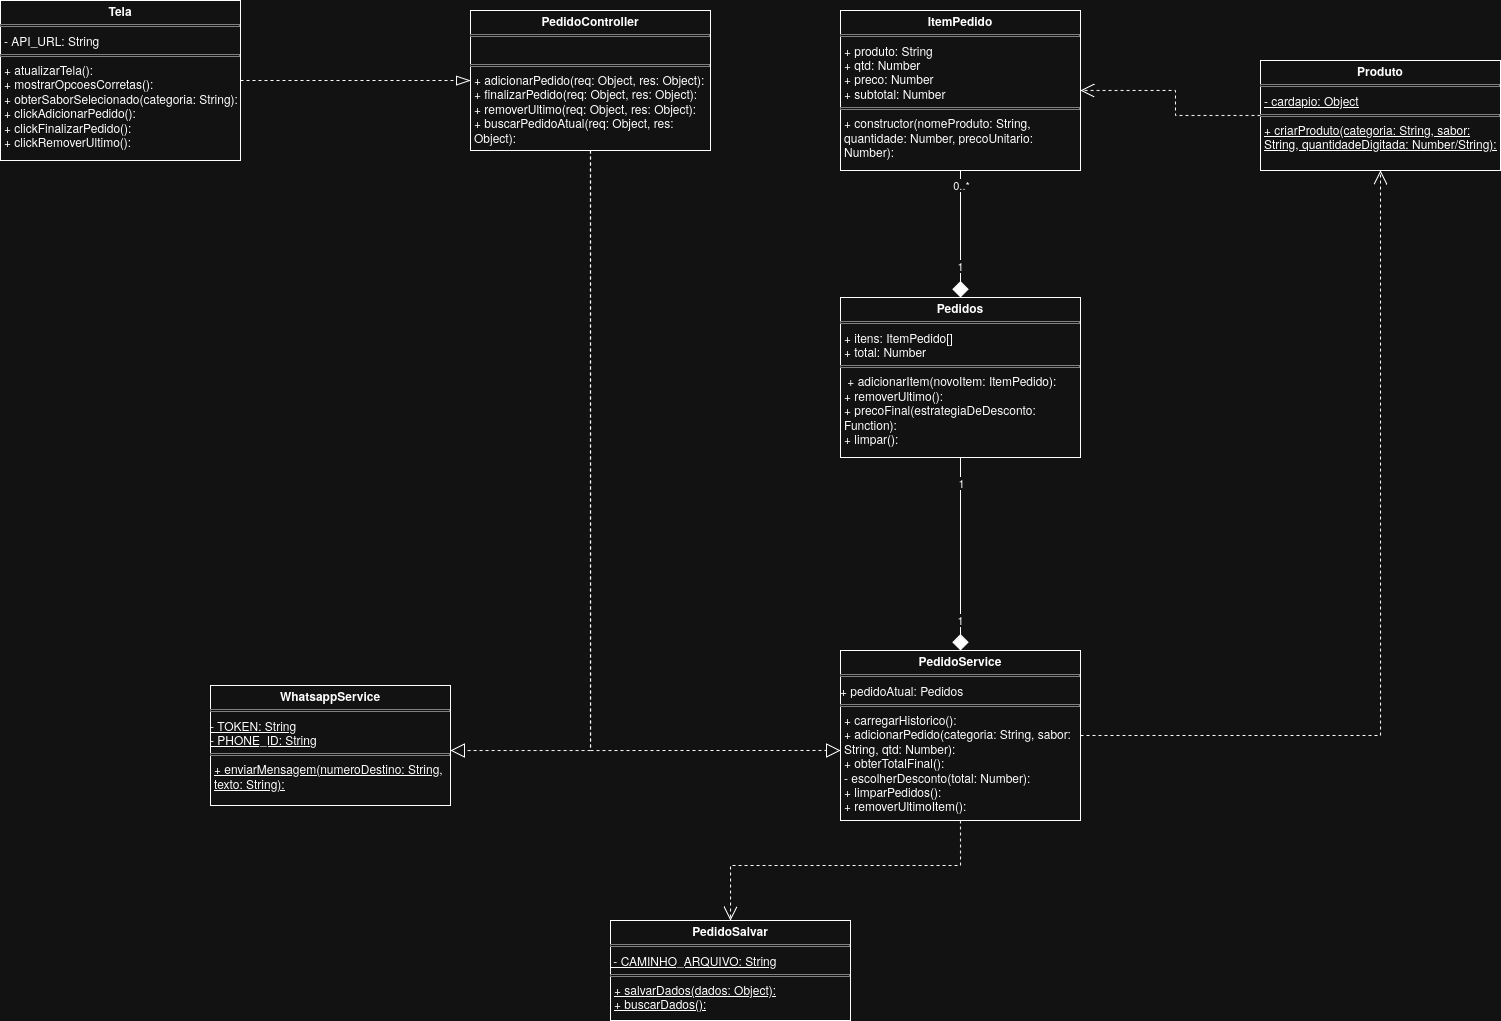

The diagram above was exported from draw.io. Its source (the exported page's mxGraphModel, read from the mxfile embedded in the PNG):
<mxGraphModel dx="1645" dy="1019" grid="1" gridSize="10" guides="1" tooltips="1" connect="1" arrows="1" fold="1" page="1" pageScale="1" pageWidth="2336" pageHeight="1654" math="0" shadow="0">
  <root>
    <mxCell id="0" />
    <mxCell id="1" parent="0" />
    <mxCell id="Ay9RjpmpLwsl4mq5Pq2y-6" edge="1" parent="1" source="sKwYN8SoL3qk2F1ov-4Z-1" style="edgeStyle=orthogonalEdgeStyle;rounded=0;orthogonalLoop=1;jettySize=auto;html=1;dashed=1;endArrow=blockThin;endFill=0;endSize=12;" target="sKwYN8SoL3qk2F1ov-4Z-2">
      <mxGeometry relative="1" as="geometry" />
    </mxCell>
    <mxCell id="sKwYN8SoL3qk2F1ov-4Z-1" parent="1" style="verticalAlign=top;align=left;overflow=fill;html=1;whiteSpace=wrap;" value="&lt;p style=&quot;margin:0px;margin-top:4px;text-align:center;&quot;&gt;&lt;b&gt;Tela&lt;/b&gt;&lt;/p&gt;&lt;hr size=&quot;1&quot; style=&quot;border-style:solid;&quot;&gt;&lt;p style=&quot;margin:0px;margin-left:4px;&quot;&gt;- API_URL: String&lt;/p&gt;&lt;hr size=&quot;1&quot; style=&quot;border-style:solid;&quot;&gt;&lt;p style=&quot;margin:0px;margin-left:4px;&quot;&gt;+ atualizarTela():&lt;br&gt;+ mostrarOpcoesCorretas():&lt;/p&gt;&lt;p style=&quot;margin:0px;margin-left:4px;&quot;&gt;+ obterSaborSelecionado(categoria: String):&lt;/p&gt;&lt;p style=&quot;margin:0px;margin-left:4px;&quot;&gt;+ clickAdicionarPedido():&lt;/p&gt;&lt;p style=&quot;margin:0px;margin-left:4px;&quot;&gt;+ clickFinalizarPedido():&lt;/p&gt;&lt;p style=&quot;margin:0px;margin-left:4px;&quot;&gt;+ clickRemoverUltimo():&lt;/p&gt;" vertex="1">
      <mxGeometry height="160" width="240" x="190" y="430" as="geometry" />
    </mxCell>
    <mxCell id="Ay9RjpmpLwsl4mq5Pq2y-7" edge="1" parent="1" source="sKwYN8SoL3qk2F1ov-4Z-2" style="edgeStyle=orthogonalEdgeStyle;rounded=0;orthogonalLoop=1;jettySize=auto;html=1;entryX=1;entryY=0.542;entryDx=0;entryDy=0;entryPerimeter=0;exitX=0.5;exitY=1;exitDx=0;exitDy=0;endArrow=block;endFill=0;dashed=1;endSize=12;" target="Ay9RjpmpLwsl4mq5Pq2y-2">
      <mxGeometry relative="1" as="geometry">
        <mxPoint x="799.9999999999998" y="599.9955172413793" as="sourcePoint" />
        <mxPoint x="780.72" y="1275.83" as="targetPoint" />
      </mxGeometry>
    </mxCell>
    <mxCell id="sKwYN8SoL3qk2F1ov-4Z-2" parent="1" style="verticalAlign=top;align=left;overflow=fill;html=1;whiteSpace=wrap;" value="&lt;p style=&quot;margin:0px;margin-top:4px;text-align:center;&quot;&gt;&lt;b&gt;PedidoController&lt;/b&gt;&lt;/p&gt;&lt;hr size=&quot;1&quot; style=&quot;border-style:solid;&quot;&gt;&lt;p style=&quot;margin:0px;margin-left:4px;&quot;&gt;&lt;br&gt;&lt;/p&gt;&lt;hr size=&quot;1&quot; style=&quot;border-style:solid;&quot;&gt;&lt;p style=&quot;margin:0px;margin-left:4px;&quot;&gt;+ adicionarPedido(req: Object, res: Object):&lt;/p&gt;&lt;p style=&quot;margin:0px;margin-left:4px;&quot;&gt;+ finalizarPedido(req: Object, res: Object):&lt;/p&gt;&lt;p style=&quot;margin:0px;margin-left:4px;&quot;&gt;+ removerUltimo(req: Object, res: Object):&lt;/p&gt;&lt;p style=&quot;margin:0px;margin-left:4px;&quot;&gt;+ buscarPedidoAtual(req: Object, res: Object):&lt;/p&gt;" vertex="1">
      <mxGeometry height="140" width="240" x="660" y="440" as="geometry" />
    </mxCell>
    <mxCell id="Ay9RjpmpLwsl4mq5Pq2y-12" edge="1" parent="1" source="sKwYN8SoL3qk2F1ov-4Z-3" style="edgeStyle=orthogonalEdgeStyle;rounded=0;orthogonalLoop=1;jettySize=auto;html=1;entryX=1;entryY=0.5;entryDx=0;entryDy=0;endArrow=open;endFill=0;dashed=1;endSize=12;" target="sKwYN8SoL3qk2F1ov-4Z-4">
      <mxGeometry relative="1" as="geometry" />
    </mxCell>
    <mxCell id="sKwYN8SoL3qk2F1ov-4Z-3" parent="1" style="verticalAlign=top;align=left;overflow=fill;html=1;whiteSpace=wrap;" value="&lt;p style=&quot;margin:0px;margin-top:4px;text-align:center;&quot;&gt;&lt;b&gt;Produto&lt;/b&gt;&lt;/p&gt;&lt;hr size=&quot;1&quot; style=&quot;border-style:solid;&quot;&gt;&lt;p style=&quot;margin:0px;margin-left:4px;&quot;&gt;&lt;u&gt;- cardapio: Object&lt;/u&gt;&lt;/p&gt;&lt;hr size=&quot;1&quot; style=&quot;border-style:solid;&quot;&gt;&lt;p style=&quot;margin:0px;margin-left:4px;&quot;&gt;&lt;u&gt;+ criarProduto(categoria: String, sabor: String, quantidadeDigitada: Number/String):&lt;/u&gt;&lt;/p&gt;" vertex="1">
      <mxGeometry height="110" width="240" x="1450" y="490" as="geometry" />
    </mxCell>
    <mxCell id="sKwYN8SoL3qk2F1ov-4Z-4" parent="1" style="verticalAlign=top;align=left;overflow=fill;html=1;whiteSpace=wrap;" value="&lt;p style=&quot;margin:0px;margin-top:4px;text-align:center;&quot;&gt;&lt;b&gt;ItemPedido&lt;/b&gt;&lt;/p&gt;&lt;hr size=&quot;1&quot; style=&quot;border-style:solid;&quot;&gt;&lt;p style=&quot;margin:0px;margin-left:4px;&quot;&gt;+ produto: String&lt;/p&gt;&lt;p style=&quot;margin:0px;margin-left:4px;&quot;&gt;+ qtd: Number&lt;br&gt;+ preco: Number&lt;br&gt;+ subtotal: Number&lt;/p&gt;&lt;hr size=&quot;1&quot; style=&quot;border-style:solid;&quot;&gt;&lt;p style=&quot;margin:0px;margin-left:4px;&quot;&gt;+ constructor(nomeProduto: String, quantidade: Number, precoUnitario: Number):&lt;/p&gt;" vertex="1">
      <mxGeometry height="160" width="240" x="1030" y="440" as="geometry" />
    </mxCell>
    <mxCell id="Ay9RjpmpLwsl4mq5Pq2y-5" edge="1" parent="1" source="sKwYN8SoL3qk2F1ov-4Z-4" style="edgeStyle=orthogonalEdgeStyle;rounded=0;orthogonalLoop=1;jettySize=auto;html=1;exitX=0.5;exitY=1;exitDx=0;exitDy=0;endArrow=diamond;endFill=1;entryX=0.5;entryY=0;entryDx=0;entryDy=0;endSize=14;" target="sKwYN8SoL3qk2F1ov-4Z-5">
      <mxGeometry relative="1" as="geometry">
        <mxPoint x="1220" y="660" as="targetPoint" />
      </mxGeometry>
    </mxCell>
    <mxCell id="Ay9RjpmpLwsl4mq5Pq2y-16" connectable="0" parent="Ay9RjpmpLwsl4mq5Pq2y-5" style="edgeLabel;html=1;align=center;verticalAlign=middle;resizable=0;points=[];" value="1" vertex="1">
      <mxGeometry relative="1" x="0.5094" y="-1" as="geometry">
        <mxPoint as="offset" />
      </mxGeometry>
    </mxCell>
    <mxCell id="Ay9RjpmpLwsl4mq5Pq2y-17" connectable="0" parent="Ay9RjpmpLwsl4mq5Pq2y-5" style="edgeLabel;html=1;align=center;verticalAlign=middle;resizable=0;points=[];" value="0..*" vertex="1">
      <mxGeometry relative="1" x="-0.7767" as="geometry">
        <mxPoint as="offset" />
      </mxGeometry>
    </mxCell>
    <mxCell id="sKwYN8SoL3qk2F1ov-4Z-5" parent="1" style="verticalAlign=top;align=left;overflow=fill;html=1;whiteSpace=wrap;" value="&lt;p style=&quot;margin:0px;margin-top:4px;text-align:center;&quot;&gt;&lt;b&gt;Pedidos&lt;/b&gt;&lt;/p&gt;&lt;hr size=&quot;1&quot; style=&quot;border-style:solid;&quot;&gt;&lt;p style=&quot;margin:0px;margin-left:4px;&quot;&gt;+ itens: ItemPedido[]&lt;/p&gt;&lt;p style=&quot;margin:0px;margin-left:4px;&quot;&gt;+ total: Number&lt;/p&gt;&lt;hr size=&quot;1&quot; style=&quot;border-style:solid;&quot;&gt;&lt;p style=&quot;margin:0px;margin-left:4px;&quot;&gt;&amp;nbsp;+ adicionarItem(novoItem: ItemPedido):&lt;br&gt;+ removerUltimo():&lt;br&gt;+ precoFinal(estrategiaDeDesconto: Function):&lt;br&gt;+ limpar():&amp;nbsp;&lt;/p&gt;" vertex="1">
      <mxGeometry height="160" width="240" x="1030" y="727" as="geometry" />
    </mxCell>
    <mxCell id="Ay9RjpmpLwsl4mq5Pq2y-3" edge="1" parent="1" source="sKwYN8SoL3qk2F1ov-4Z-5" style="edgeStyle=orthogonalEdgeStyle;rounded=0;orthogonalLoop=1;jettySize=auto;html=1;endArrow=diamond;endFill=1;entryX=0.5;entryY=0;entryDx=0;entryDy=0;endSize=14;" target="sKwYN8SoL3qk2F1ov-4Z-6">
      <mxGeometry relative="1" as="geometry">
        <mxPoint x="1220" y="970" as="targetPoint" />
      </mxGeometry>
    </mxCell>
    <mxCell id="Ay9RjpmpLwsl4mq5Pq2y-14" connectable="0" parent="Ay9RjpmpLwsl4mq5Pq2y-3" style="edgeLabel;html=1;align=center;verticalAlign=middle;resizable=0;points=[];" value="1" vertex="1">
      <mxGeometry relative="1" x="-0.727" as="geometry">
        <mxPoint as="offset" />
      </mxGeometry>
    </mxCell>
    <mxCell id="Ay9RjpmpLwsl4mq5Pq2y-15" connectable="0" parent="Ay9RjpmpLwsl4mq5Pq2y-3" style="edgeLabel;html=1;align=center;verticalAlign=middle;resizable=0;points=[];" value="1" vertex="1">
      <mxGeometry relative="1" x="0.8274" y="-1" as="geometry">
        <mxPoint y="-14" as="offset" />
      </mxGeometry>
    </mxCell>
    <mxCell id="Ay9RjpmpLwsl4mq5Pq2y-10" edge="1" parent="1" source="sKwYN8SoL3qk2F1ov-4Z-6" style="edgeStyle=orthogonalEdgeStyle;rounded=0;orthogonalLoop=1;jettySize=auto;html=1;entryX=1;entryY=0.5;entryDx=0;entryDy=0;exitX=1;exitY=0.5;exitDx=0;exitDy=0;endArrow=open;endFill=0;dashed=1;endSize=12;">
      <mxGeometry relative="1" as="geometry">
        <mxPoint x="1570.0000000000005" y="970.2399999999998" as="sourcePoint" />
        <mxPoint x="1570.0000000000005" y="600" as="targetPoint" />
      </mxGeometry>
    </mxCell>
    <mxCell id="sKwYN8SoL3qk2F1ov-4Z-6" parent="1" style="verticalAlign=top;align=left;overflow=fill;html=1;whiteSpace=wrap;" value="&lt;p style=&quot;margin:0px;margin-top:4px;text-align:center;&quot;&gt;&lt;b&gt;PedidoService&lt;/b&gt;&lt;/p&gt;&lt;hr size=&quot;1&quot; style=&quot;border-style:solid;&quot;&gt;+ pedidoAtual: Pedidos&lt;hr size=&quot;1&quot; style=&quot;border-style:solid;&quot;&gt;&lt;p style=&quot;margin:0px;margin-left:4px;&quot;&gt;+ carregarHistorico():&lt;br&gt;+ adicionarPedido(categoria: String, sabor: String, qtd: Number):&lt;br&gt;+ obterTotalFinal():&lt;br&gt;- escolherDesconto(total: Number):&lt;br&gt;+ limparPedidos():&lt;br&gt;+ removerUltimoItem():&lt;/p&gt;" vertex="1">
      <mxGeometry height="170" width="240" x="1030" y="1080" as="geometry" />
    </mxCell>
    <mxCell id="Ay9RjpmpLwsl4mq5Pq2y-1" parent="1" style="verticalAlign=top;align=left;overflow=fill;html=1;whiteSpace=wrap;" value="&lt;p style=&quot;margin:0px;margin-top:4px;text-align:center;&quot;&gt;&lt;b&gt;PedidoSalvar&lt;/b&gt;&lt;/p&gt;&lt;hr size=&quot;1&quot; style=&quot;border-style:solid;&quot;&gt;&lt;u&gt;&amp;nbsp;- CAMINHO_ARQUIVO: String&lt;/u&gt;&lt;hr size=&quot;1&quot; style=&quot;border-style:solid;&quot;&gt;&lt;p style=&quot;margin:0px;margin-left:4px;&quot;&gt;&lt;u&gt;+ salvarDados(dados: Object):&lt;/u&gt;&lt;/p&gt;&lt;p style=&quot;margin:0px;margin-left:4px;&quot;&gt;&lt;u&gt;+ buscarDados():&lt;/u&gt;&lt;/p&gt;" vertex="1">
      <mxGeometry height="100" width="240" x="800" y="1350" as="geometry" />
    </mxCell>
    <mxCell id="Ay9RjpmpLwsl4mq5Pq2y-2" parent="1" style="verticalAlign=top;align=left;overflow=fill;html=1;whiteSpace=wrap;" value="&lt;p style=&quot;margin:0px;margin-top:4px;text-align:center;&quot;&gt;&lt;b&gt;WhatsappService&lt;/b&gt;&lt;/p&gt;&lt;hr size=&quot;1&quot; style=&quot;border-style:solid;&quot;&gt;&lt;div&gt;&lt;u&gt;- TOKEN: String&lt;/u&gt;&lt;/div&gt;&lt;div&gt;&lt;u&gt;- PHONE_ID: String&lt;/u&gt;&lt;/div&gt;&lt;hr size=&quot;1&quot; style=&quot;border-style:solid;&quot;&gt;&lt;p style=&quot;margin:0px;margin-left:4px;&quot;&gt;&lt;u&gt;+ enviarMensagem(numeroDestino: String, texto: String):&lt;/u&gt;&lt;/p&gt;" vertex="1">
      <mxGeometry height="120" width="240" x="400" y="1115" as="geometry" />
    </mxCell>
    <mxCell id="Ay9RjpmpLwsl4mq5Pq2y-9" edge="1" parent="1" source="sKwYN8SoL3qk2F1ov-4Z-2" style="edgeStyle=orthogonalEdgeStyle;rounded=0;orthogonalLoop=1;jettySize=auto;html=1;entryX=0;entryY=0.588;entryDx=0;entryDy=0;entryPerimeter=0;exitX=0.5;exitY=1;exitDx=0;exitDy=0;endArrow=block;endFill=0;dashed=1;endSize=12;" target="sKwYN8SoL3qk2F1ov-4Z-6">
      <mxGeometry relative="1" as="geometry">
        <mxPoint x="940" y="610" as="sourcePoint" />
        <mxPoint x="800" y="1210" as="targetPoint" />
      </mxGeometry>
    </mxCell>
    <mxCell id="Ay9RjpmpLwsl4mq5Pq2y-11" edge="1" parent="1" source="sKwYN8SoL3qk2F1ov-4Z-6" style="edgeStyle=orthogonalEdgeStyle;rounded=0;orthogonalLoop=1;jettySize=auto;html=1;exitX=0.5;exitY=1;exitDx=0;exitDy=0;endArrow=open;endFill=0;dashed=1;endSize=12;" target="Ay9RjpmpLwsl4mq5Pq2y-1">
      <mxGeometry relative="1" as="geometry" />
    </mxCell>
  </root>
</mxGraphModel>